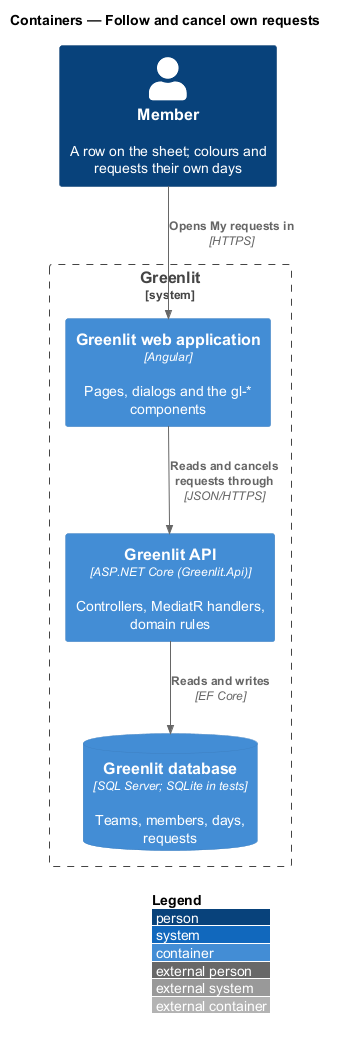

The diagram above was rendered by PlantUML. Its source (embedded in the PNG):
@startuml
!include <C4/C4_Container>
LAYOUT_WITH_LEGEND()
title Containers — Follow and cancel own requests

Person(member, "Member", "A row on the sheet; colours and requests their own days")
System_Boundary(greenlit, "Greenlit") {
  Container(spa, "Greenlit web application", "Angular", "Pages, dialogs and the gl-* components")
  Container(api, "Greenlit API", "ASP.NET Core (Greenlit.Api)", "Controllers, MediatR handlers, domain rules")
  ContainerDb(db, "Greenlit database", "SQL Server; SQLite in tests", "Teams, members, days, requests")
}

Rel(member, spa, "Opens My requests in", "HTTPS")
Rel(spa, api, "Reads and cancels requests through", "JSON/HTTPS")
Rel(api, db, "Reads and writes", "EF Core")
@enduml